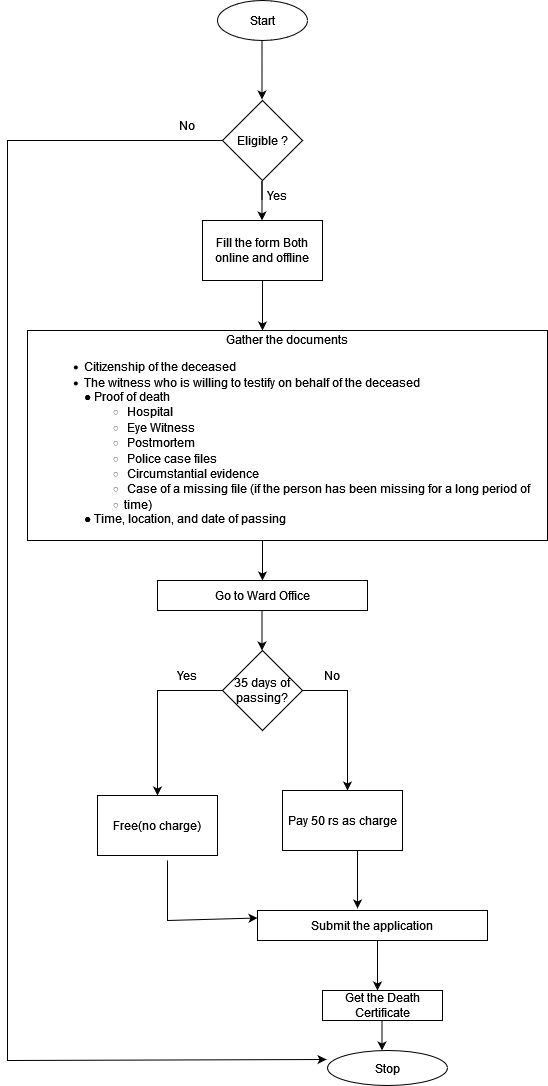

The diagram above was exported from draw.io. Its source (the exported page's mxGraphModel, read from the mxfile embedded in the PNG):
<mxGraphModel dx="1730" dy="425" grid="1" gridSize="10" guides="1" tooltips="1" connect="1" arrows="1" fold="1" page="1" pageScale="1" pageWidth="850" pageHeight="1100" math="0" shadow="0">
  <root>
    <mxCell id="0" />
    <mxCell id="1" parent="0" />
    <mxCell id="Sa8obauKWplWS_uaJXCM-1" value="Start" style="ellipse;whiteSpace=wrap;html=1;" parent="1" vertex="1">
      <mxGeometry x="-550" y="20" width="90" height="40" as="geometry" />
    </mxCell>
    <mxCell id="Sa8obauKWplWS_uaJXCM-2" value="" style="endArrow=classic;html=1;rounded=0;exitX=0.389;exitY=1.025;exitDx=0;exitDy=0;exitPerimeter=0;" parent="1" edge="1">
      <mxGeometry width="50" height="50" relative="1" as="geometry">
        <mxPoint x="-505.49" y="60" as="sourcePoint" />
        <mxPoint x="-505.5" y="119" as="targetPoint" />
      </mxGeometry>
    </mxCell>
    <mxCell id="Sa8obauKWplWS_uaJXCM-3" value="Eligible ?" style="rhombus;whiteSpace=wrap;html=1;" parent="1" vertex="1">
      <mxGeometry x="-545" y="120" width="80" height="80" as="geometry" />
    </mxCell>
    <mxCell id="Sa8obauKWplWS_uaJXCM-4" value="" style="endArrow=classic;html=1;rounded=0;" parent="1" edge="1">
      <mxGeometry width="50" height="50" relative="1" as="geometry">
        <mxPoint x="-505.5" y="220" as="sourcePoint" />
        <mxPoint x="-505" y="240" as="targetPoint" />
        <Array as="points">
          <mxPoint x="-505.5" y="200" />
          <mxPoint x="-505.5" y="240" />
        </Array>
      </mxGeometry>
    </mxCell>
    <mxCell id="Sa8obauKWplWS_uaJXCM-5" value="Fill the form Both online and offline" style="rounded=0;whiteSpace=wrap;html=1;" parent="1" vertex="1">
      <mxGeometry x="-565" y="240" width="120" height="60" as="geometry" />
    </mxCell>
    <mxCell id="Sa8obauKWplWS_uaJXCM-6" value="" style="endArrow=classic;html=1;rounded=0;exitX=0.5;exitY=1;exitDx=0;exitDy=0;" parent="1" source="Sa8obauKWplWS_uaJXCM-5" edge="1">
      <mxGeometry width="50" height="50" relative="1" as="geometry">
        <mxPoint x="-530" y="360" as="sourcePoint" />
        <mxPoint x="-505" y="350" as="targetPoint" />
      </mxGeometry>
    </mxCell>
    <mxCell id="Sa8obauKWplWS_uaJXCM-7" value="&lt;div&gt;Gather the documents&lt;/div&gt;&lt;div align=&quot;left&quot;&gt;&lt;ul&gt;&lt;li&gt;Citizenship of the deceased&lt;/li&gt;&lt;li&gt;The witness who is willing to testify on behalf of the deceased&lt;br&gt;● Proof of death&lt;br&gt;&lt;ul&gt;&lt;li&gt;&amp;nbsp;Hospital&lt;/li&gt;&lt;li&gt;&amp;nbsp;Eye Witness&lt;/li&gt;&lt;li&gt;&amp;nbsp;Postmortem&lt;/li&gt;&lt;li&gt;&amp;nbsp;Police case files&lt;/li&gt;&lt;li&gt;&amp;nbsp;Circumstantial evidence&lt;/li&gt;&lt;li&gt;&amp;nbsp;Case of a missing file (if the person has been missing for a long period of&lt;/li&gt;&lt;li&gt;time)&lt;/li&gt;&lt;/ul&gt;● Time, location, and date of passing&lt;br&gt;&lt;/li&gt;&lt;/ul&gt;&lt;/div&gt;" style="rounded=0;whiteSpace=wrap;html=1;" parent="1" vertex="1">
      <mxGeometry x="-740" y="350" width="520" height="210" as="geometry" />
    </mxCell>
    <mxCell id="Sa8obauKWplWS_uaJXCM-8" value="" style="endArrow=classic;html=1;rounded=0;" parent="1" edge="1" target="Sa8obauKWplWS_uaJXCM-9">
      <mxGeometry width="50" height="50" relative="1" as="geometry">
        <mxPoint x="-505" y="560" as="sourcePoint" />
        <mxPoint x="-505.5" y="550" as="targetPoint" />
      </mxGeometry>
    </mxCell>
    <mxCell id="Sa8obauKWplWS_uaJXCM-9" value="Go to Ward Office" style="rounded=0;whiteSpace=wrap;html=1;" parent="1" vertex="1">
      <mxGeometry x="-610" y="600" width="210" height="30" as="geometry" />
    </mxCell>
    <mxCell id="Sa8obauKWplWS_uaJXCM-12" value="" style="endArrow=classic;html=1;rounded=0;exitX=0;exitY=0.5;exitDx=0;exitDy=0;entryX=0.5;entryY=0;entryDx=0;entryDy=0;" parent="1" source="Cs4uxsWPOBkrPP8IDjJ9-5" target="Sa8obauKWplWS_uaJXCM-17" edge="1">
      <mxGeometry width="50" height="50" relative="1" as="geometry">
        <mxPoint x="-570" y="730" as="sourcePoint" />
        <mxPoint x="-610" y="800" as="targetPoint" />
        <Array as="points">
          <mxPoint x="-610" y="710" />
        </Array>
      </mxGeometry>
    </mxCell>
    <mxCell id="Sa8obauKWplWS_uaJXCM-13" value="Yes" style="text;html=1;strokeColor=none;fillColor=none;align=center;verticalAlign=middle;whiteSpace=wrap;rounded=0;" parent="1" vertex="1">
      <mxGeometry x="-610" y="680" width="60" height="30" as="geometry" />
    </mxCell>
    <mxCell id="Sa8obauKWplWS_uaJXCM-14" value="No" style="text;html=1;strokeColor=none;fillColor=none;align=center;verticalAlign=middle;whiteSpace=wrap;rounded=0;" parent="1" vertex="1">
      <mxGeometry x="-465" y="680" width="60" height="30" as="geometry" />
    </mxCell>
    <mxCell id="Sa8obauKWplWS_uaJXCM-16" value="" style="endArrow=classic;html=1;rounded=0;exitX=1;exitY=0.5;exitDx=0;exitDy=0;" parent="1" source="Cs4uxsWPOBkrPP8IDjJ9-5" edge="1">
      <mxGeometry width="50" height="50" relative="1" as="geometry">
        <mxPoint x="-430" y="660" as="sourcePoint" />
        <mxPoint x="-420" y="810" as="targetPoint" />
        <Array as="points">
          <mxPoint x="-420" y="710" />
        </Array>
      </mxGeometry>
    </mxCell>
    <mxCell id="Sa8obauKWplWS_uaJXCM-17" value="Free(no charge)" style="rounded=0;whiteSpace=wrap;html=1;" parent="1" vertex="1">
      <mxGeometry x="-670" y="815" width="120" height="60" as="geometry" />
    </mxCell>
    <mxCell id="Sa8obauKWplWS_uaJXCM-28" value="Submit the application" style="rounded=0;whiteSpace=wrap;html=1;" parent="1" vertex="1">
      <mxGeometry x="-510" y="930" width="230" height="30" as="geometry" />
    </mxCell>
    <mxCell id="Sa8obauKWplWS_uaJXCM-31" value="" style="endArrow=classic;html=1;rounded=0;" parent="1" edge="1">
      <mxGeometry width="50" height="50" relative="1" as="geometry">
        <mxPoint x="-390" y="960" as="sourcePoint" />
        <mxPoint x="-390" y="1010" as="targetPoint" />
      </mxGeometry>
    </mxCell>
    <mxCell id="Sa8obauKWplWS_uaJXCM-32" value="Get the Death Certificate" style="rounded=0;whiteSpace=wrap;html=1;" parent="1" vertex="1">
      <mxGeometry x="-445" y="1010" width="120" height="30" as="geometry" />
    </mxCell>
    <mxCell id="Sa8obauKWplWS_uaJXCM-33" value="" style="endArrow=classic;html=1;rounded=0;" parent="1" edge="1">
      <mxGeometry width="50" height="50" relative="1" as="geometry">
        <mxPoint x="-385.5" y="1040" as="sourcePoint" />
        <mxPoint x="-385.5" y="1070" as="targetPoint" />
      </mxGeometry>
    </mxCell>
    <mxCell id="Sa8obauKWplWS_uaJXCM-34" value="Stop" style="ellipse;whiteSpace=wrap;html=1;" parent="1" vertex="1">
      <mxGeometry x="-440" y="1070" width="120" height="35" as="geometry" />
    </mxCell>
    <mxCell id="Cs4uxsWPOBkrPP8IDjJ9-4" value="" style="endArrow=classic;html=1;rounded=0;" edge="1" parent="1">
      <mxGeometry width="50" height="50" relative="1" as="geometry">
        <mxPoint x="-505.5" y="630" as="sourcePoint" />
        <mxPoint x="-505.5" y="670" as="targetPoint" />
        <Array as="points">
          <mxPoint x="-505.5" y="660" />
        </Array>
      </mxGeometry>
    </mxCell>
    <mxCell id="Cs4uxsWPOBkrPP8IDjJ9-5" value="35 days of passing?" style="rhombus;whiteSpace=wrap;html=1;" vertex="1" parent="1">
      <mxGeometry x="-545" y="670" width="80" height="80" as="geometry" />
    </mxCell>
    <mxCell id="Cs4uxsWPOBkrPP8IDjJ9-6" value="Pay 50 rs as charge" style="rounded=0;whiteSpace=wrap;html=1;" vertex="1" parent="1">
      <mxGeometry x="-485" y="810" width="120" height="60" as="geometry" />
    </mxCell>
    <mxCell id="Cs4uxsWPOBkrPP8IDjJ9-7" value="" style="endArrow=classic;html=1;rounded=0;entryX=0;entryY=0.25;entryDx=0;entryDy=0;" edge="1" parent="1" target="Sa8obauKWplWS_uaJXCM-28">
      <mxGeometry width="50" height="50" relative="1" as="geometry">
        <mxPoint x="-600" y="880" as="sourcePoint" />
        <mxPoint x="-690" y="920" as="targetPoint" />
        <Array as="points">
          <mxPoint x="-600" y="940" />
        </Array>
      </mxGeometry>
    </mxCell>
    <mxCell id="Cs4uxsWPOBkrPP8IDjJ9-8" value="" style="endArrow=classic;html=1;rounded=0;entryX=0.435;entryY=-0.067;entryDx=0;entryDy=0;entryPerimeter=0;" edge="1" parent="1" target="Sa8obauKWplWS_uaJXCM-28">
      <mxGeometry width="50" height="50" relative="1" as="geometry">
        <mxPoint x="-410" y="870" as="sourcePoint" />
        <mxPoint x="-410" y="920" as="targetPoint" />
        <Array as="points">
          <mxPoint x="-410" y="900" />
        </Array>
      </mxGeometry>
    </mxCell>
    <mxCell id="Cs4uxsWPOBkrPP8IDjJ9-9" value="Yes" style="text;html=1;strokeColor=none;fillColor=none;align=center;verticalAlign=middle;whiteSpace=wrap;rounded=0;" vertex="1" parent="1">
      <mxGeometry x="-520" y="200" width="60" height="30" as="geometry" />
    </mxCell>
    <mxCell id="Cs4uxsWPOBkrPP8IDjJ9-10" value="" style="endArrow=classic;html=1;rounded=0;exitX=0;exitY=0.5;exitDx=0;exitDy=0;entryX=-0.008;entryY=0.257;entryDx=0;entryDy=0;entryPerimeter=0;" edge="1" parent="1" target="Sa8obauKWplWS_uaJXCM-34">
      <mxGeometry width="50" height="50" relative="1" as="geometry">
        <mxPoint x="-545" y="160" as="sourcePoint" />
        <mxPoint x="-760" y="1110" as="targetPoint" />
        <Array as="points">
          <mxPoint x="-760" y="160" />
          <mxPoint x="-760" y="760" />
          <mxPoint x="-760" y="1080" />
        </Array>
      </mxGeometry>
    </mxCell>
    <mxCell id="Cs4uxsWPOBkrPP8IDjJ9-11" value="No" style="text;html=1;strokeColor=none;fillColor=none;align=center;verticalAlign=middle;whiteSpace=wrap;rounded=0;" vertex="1" parent="1">
      <mxGeometry x="-610" y="130" width="60" height="30" as="geometry" />
    </mxCell>
  </root>
</mxGraphModel>